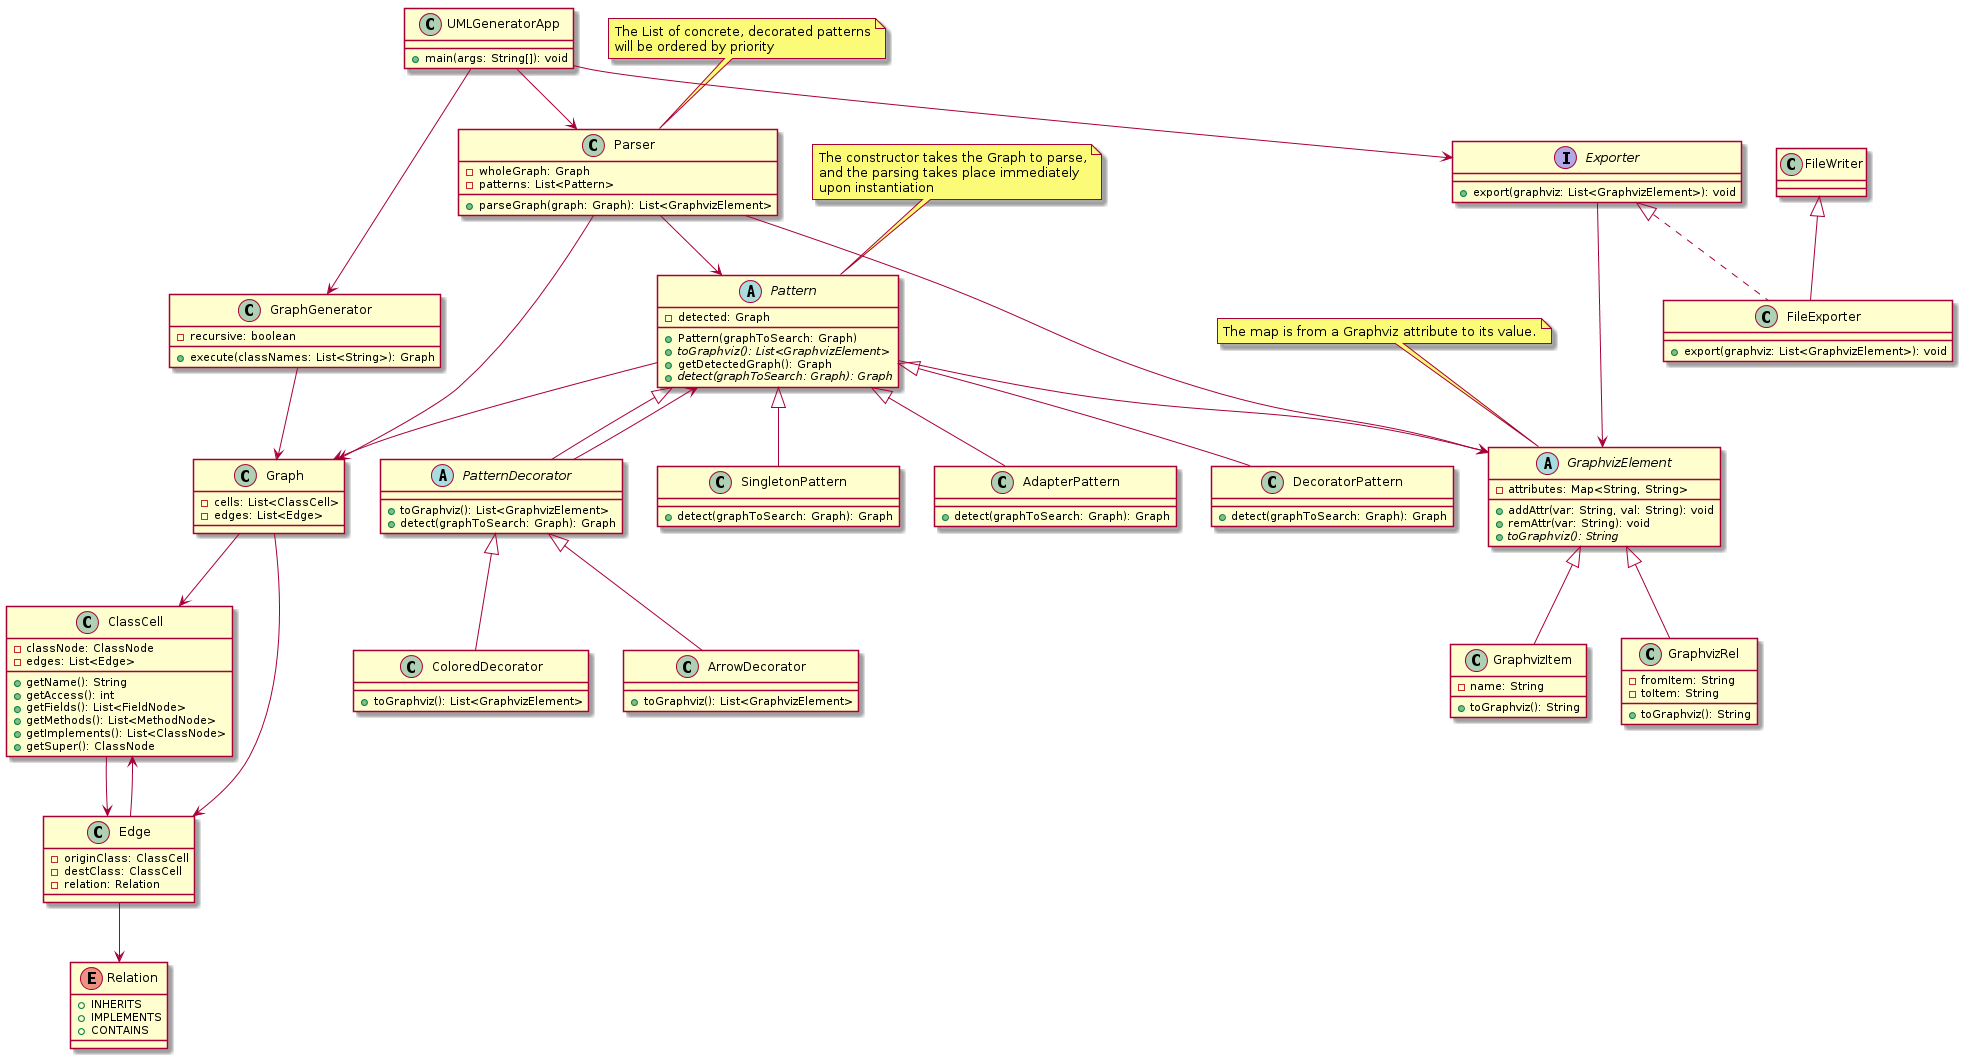

The diagram above was rendered by PlantUML. Its source (embedded in the PNG):
@startuml
class UMLGeneratorApp {
+ main(args: String[]): void
}

class GraphGenerator {
- recursive: boolean
+ execute(classNames: List<String>): Graph
}

class ClassCell {
- classNode: ClassNode
- edges: List<Edge>

+ getName(): String
+ getAccess(): int
+ getFields(): List<FieldNode>
+ getMethods(): List<MethodNode>
+ getImplements(): List<ClassNode>
+ getSuper(): ClassNode
}

class Edge {
- originClass: ClassCell
- destClass: ClassCell
- relation: Relation
}

class Parser {
- wholeGraph: Graph
- patterns: List<Pattern>
+ parseGraph(graph: Graph): List<GraphvizElement>
}
note top of Parser
  The List of concrete, decorated patterns
  will be ordered by priority
end note

class Graph {
- cells: List<ClassCell>
- edges: List<Edge>
}

abstract class Pattern {
- detected: Graph
+ Pattern(graphToSearch: Graph)
+ {abstract} toGraphviz(): List<GraphvizElement>
+ getDetectedGraph(): Graph
+ {abstract} detect(graphToSearch: Graph): Graph
}
note top of Pattern
  The constructor takes the Graph to parse,
  and the parsing takes place immediately
  upon instantiation
end note

abstract class PatternDecorator extends Pattern {
+ toGraphviz(): List<GraphvizElement>
+ detect(graphToSearch: Graph): Graph
}

class ColoredDecorator extends PatternDecorator {
+ toGraphviz(): List<GraphvizElement>
}

class ArrowDecorator extends PatternDecorator {
+ toGraphviz(): List<GraphvizElement>
}

class SingletonPattern extends Pattern {
+ detect(graphToSearch: Graph): Graph
}

class AdapterPattern extends Pattern {
+ detect(graphToSearch: Graph): Graph
}

class DecoratorPattern extends Pattern {
+ detect(graphToSearch: Graph): Graph
}

enum Relation {
+ INHERITS
+ IMPLEMENTS
+ CONTAINS
}

abstract class GraphvizElement {
- attributes: Map<String, String>
+ addAttr(var: String, val: String): void
+ remAttr(var: String): void
+ {abstract} toGraphviz(): String
}
note top of GraphvizElement
  The map is from a Graphviz attribute to its value.
end note

class GraphvizItem extends GraphvizElement {
- name: String
+ toGraphviz(): String
}

class GraphvizRel extends GraphvizElement {
- fromItem: String
- toItem: String
+ toGraphviz(): String
}

interface Exporter {
+ export(graphviz: List<GraphvizElement>): void
}

class FileExporter extends FileWriter implements Exporter {
+ export(graphviz: List<GraphvizElement>): void
}

UMLGeneratorApp --> GraphGenerator
UMLGeneratorApp --> Parser
UMLGeneratorApp --> Exporter
GraphGenerator --> Graph
ClassCell --> Edge
Edge --> ClassCell
Edge --> Relation
Parser --> Pattern
Pattern --> Graph
PatternDecorator --> Pattern
Pattern --> GraphvizElement
Graph --> ClassCell
Graph --> Edge
Parser --> Graph
Parser --> GraphvizElement
Exporter --> GraphvizElement
@enduml